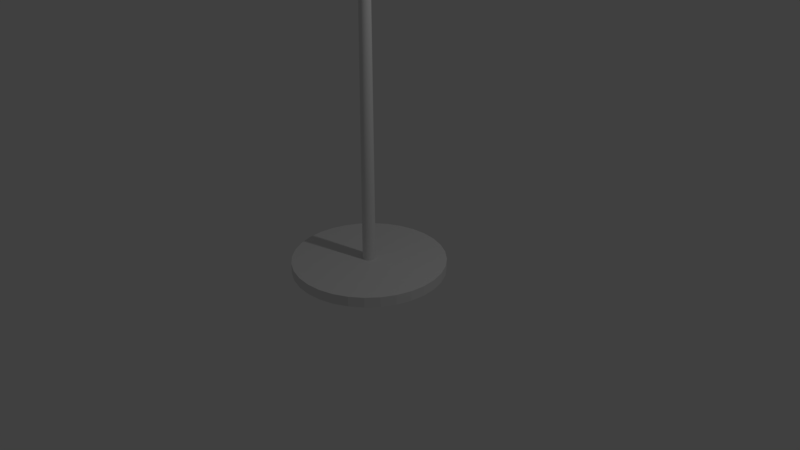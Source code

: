 # Source: Lamp.blend  (saved by Blender 2.78.0; exported with 4.5.12 LTS)
import bpy
from mathutils import Matrix  # noqa: F401  (used for matrix-valued properties, if any)

bpy.ops.wm.read_factory_settings(use_empty=True)
scene = bpy.context.scene
scene.name = 'Scene'

# ---- collections
col_collection_1 = bpy.data.collections.new('Collection 1'); scene.collection.children.link(col_collection_1)

# ---- world
world_world = bpy.data.worlds.new('World'); scene.world = world_world
world_world.color = (0.05088, 0.05088, 0.05088)
world_world.use_sun_shadow = False
world_world.sun_shadow_jitter_overblur = 0.0
world_world.cycles.sampling_method = 'MANUAL'

# ---- cameras
cam_camera = bpy.data.cameras.new('Camera')
cam_camera.clip_end = 100.0
cam_camera.lens = 35.0
cam_camera.sensor_width = 32.0
cam_camera.sensor_height = 18.0
cam_camera.ortho_scale = 7.314
cam_camera.dof.focus_distance = 0.0
cam_camera.dof.aperture_fstop = 128.0

# ---- lights
light_lamp = bpy.data.lights.new('Lamp', 'POINT')
light_lamp.transmission_factor = 0.0
light_lamp.cutoff_distance = 30.0
light_lamp.energy = 100.0
light_lamp.shadow_buffer_clip_start = 1.001
light_lamp.shadow_soft_size = 0.1
light_lamp.shadow_maximum_resolution = 0.006
light_lamp.use_absolute_resolution = True

# ---- meshes
me_cylinder = bpy.data.meshes.new('Cylinder')
me_cylinder.from_pydata([(0.0, 1.0, -1.0), (-3.496e-07, 0.08447, -0.8657), (0.1951, 0.9808, -1.0), (0.01648, 0.08285, -0.8657), (0.3827, 0.9239, -1.0), (0.03233, 0.07804, -0.8657), (0.5556, 0.8315, -1.0), (0.04693, 0.07024, -0.8657), (0.7071, 0.7071, -1.0), (0.05973, 0.05973, -0.8657), (0.8315, 0.5556, -1.0), (0.07024, 0.04693, -0.8657), (0.9239, 0.3827, -1.0), (0.07804, 0.03233, -0.8657), (0.9808, 0.1951, -1.0), (0.08285, 0.01648, -0.8657), (1.0, 7.55e-08, -1.0), (0.08447, -6.501e-08, -0.8657), (0.9808, -0.1951, -1.0), (0.08285, -0.01648, -0.8657), (0.9239, -0.3827, -1.0), (0.07804, -0.03233, -0.8657), (0.8315, -0.5556, -1.0), (0.07024, -0.04693, -0.8657), (0.7071, -0.7071, -1.0), (0.05973, -0.05973, -0.8657), (0.5556, -0.8315, -1.0), (0.04693, -0.07024, -0.8657), (0.3827, -0.9239, -1.0), (0.03233, -0.07804, -0.8657), (0.1951, -0.9808, -1.0), (0.01648, -0.08285, -0.8657), (-3.258e-07, -1.0, -1.0), (-4.482e-08, -0.08447, -0.8657), (-0.1951, -0.9808, -1.0), (-0.01648, -0.08285, -0.8657), (-0.3827, -0.9239, -1.0), (-0.03233, -0.07804, -0.8657), (-0.5556, -0.8315, -1.0), (-0.04693, -0.07024, -0.8657), (-0.7071, -0.7071, -1.0), (-0.05973, -0.05973, -0.8657), (-0.8315, -0.5556, -1.0), (-0.07024, -0.04693, -0.8657), (-0.9239, -0.3827, -1.0), (-0.07804, -0.03233, -0.8657), (-0.9808, -0.1951, -1.0), (-0.08285, -0.01648, -0.8657), (-1.0, 9.656e-07, -1.0), (-0.08447, 1.294e-07, -0.8657), (-0.9808, 0.1951, -1.0), (-0.08285, 0.01648, -0.8657), (-0.9239, 0.3827, -1.0), (-0.07804, 0.03233, -0.8657), (-0.8315, 0.5556, -1.0), (-0.07024, 0.04693, -0.8657), (-0.7071, 0.7071, -1.0), (-0.05973, 0.05973, -0.8657), (-0.5556, 0.8315, -1.0), (-0.04693, 0.07024, -0.8657), (-0.3827, 0.9239, -1.0), (-0.03233, 0.07804, -0.8657), (-0.1951, 0.9808, -1.0), (-0.01648, 0.08285, -0.8657), (0.1951, 0.9808, -0.8657), (0.0, 1.0, -0.8657), (0.3827, 0.9239, -0.8657), (0.5556, 0.8315, -0.8657), (0.7071, 0.7071, -0.8657), (0.8315, 0.5556, -0.8657), (0.9239, 0.3827, -0.8657), (0.9808, 0.1951, -0.8657), (1.0, 7.55e-08, -0.8657), (0.9808, -0.1951, -0.8657), (0.9239, -0.3827, -0.8657), (0.8315, -0.5556, -0.8657), (0.7071, -0.7071, -0.8657), (0.5556, -0.8315, -0.8657), (0.3827, -0.9239, -0.8657), (0.1951, -0.9808, -0.8657), (-3.258e-07, -1.0, -0.8657), (-0.1951, -0.9808, -0.8657), (-0.3827, -0.9239, -0.8657), (-0.5556, -0.8315, -0.8657), (-0.7071, -0.7071, -0.8657), (-0.8315, -0.5556, -0.8657), (-0.9239, -0.3827, -0.8657), (-0.9808, -0.1951, -0.8657), (-1.0, 9.656e-07, -0.8657), (-0.9808, 0.1951, -0.8657), (-0.9239, 0.3827, -0.8657), (-0.8315, 0.5556, -0.8657), (-0.7071, 0.7071, -0.8657), (-0.5556, 0.8315, -0.8657), (-0.3827, 0.9239, -0.8657), (-0.1951, 0.9808, -0.8657), (-4.451e-07, 0.004074, 4.417), (0.0007946, 0.003995, 4.417), (0.001559, 0.003763, 4.417), (0.002263, 0.003387, 4.417), (0.002881, 0.00288, 4.417), (0.003387, 0.002263, 4.417), (0.003763, 0.001559, 4.417), (0.003995, 0.0007948, 4.417), (0.004073, -1.578e-07, 4.417), (0.003995, -0.0007948, 4.417), (0.003763, -0.001559, 4.417), (0.003387, -0.002263, 4.417), (0.00288, -0.002881, 4.417), (0.002263, -0.003387, 4.417), (0.001559, -0.003763, 4.417), (0.0007948, -0.003995, 4.417), (1.53e-07, -0.004073, 4.417), (-0.0007945, -0.003995, 4.417), (-0.001559, -0.003763, 4.417), (-0.002264, -0.003387, 4.417), (-0.00288, -0.00288, 4.417), (-0.003387, -0.002264, 4.417), (-0.003763, -0.001559, 4.417), (-0.003995, -0.0007945, 4.417), (-0.004073, -1.967e-07, 4.417), (-0.003995, 0.0007948, 4.417), (-0.003763, 0.001559, 4.417), (-0.003387, 0.002263, 4.417), (-0.002881, 0.00288, 4.417), (-0.002263, 0.003387, 4.417), (-0.001559, 0.003763, 4.417), (-0.000794, 0.003995, 4.417), (-0.01648, 0.08285, -0.8657), (-0.03233, 0.07804, -0.8657), (-0.04693, 0.07024, -0.8657), (-0.05973, 0.05973, -0.8657), (-0.07024, 0.04693, -0.8657), (-0.07804, 0.03233, -0.8657), (-0.08285, 0.01648, -0.8657), (-0.08447, 1.294e-07, -0.8657), (-0.08285, -0.01648, -0.8657), (-0.07804, -0.03233, -0.8657), (-0.07024, -0.04693, -0.8657), (-0.05973, -0.05973, -0.8657), (-0.04693, -0.07024, -0.8657), (-0.03233, -0.07804, -0.8657), (-0.01648, -0.08285, -0.8657), (-4.482e-08, -0.08447, -0.8657), (0.01648, -0.08285, -0.8657), (0.03233, -0.07804, -0.8657), (0.04693, -0.07024, -0.8657), (0.05973, -0.05973, -0.8657), (0.07024, -0.04693, -0.8657), (0.07804, -0.03233, -0.8657), (0.08285, -0.01648, -0.8657), (0.08447, -6.501e-08, -0.8657), (0.08285, 0.01648, -0.8657), (0.07804, 0.03233, -0.8657), (0.07024, 0.04693, -0.8657), (0.05973, 0.05973, -0.8657), (0.04693, 0.07024, -0.8657), (0.03233, 0.07804, -0.8657), (0.01648, 0.08285, -0.8657), (-3.496e-07, 0.08447, -0.8657), (-0.1951, 0.9808, -1.0), (-0.3827, 0.9239, -1.0), (-0.5556, 0.8315, -1.0), (-0.7071, 0.7071, -1.0), (-0.8315, 0.5556, -1.0), (-0.9239, 0.3827, -1.0), (-0.9808, 0.1951, -1.0), (-1.0, 9.656e-07, -1.0), (-0.9808, -0.1951, -1.0), (-0.9239, -0.3827, -1.0), (-0.8315, -0.5556, -1.0), (-0.7071, -0.7071, -1.0), (-0.5556, -0.8315, -1.0), (-0.3827, -0.9239, -1.0), (-0.1951, -0.9808, -1.0), (-3.258e-07, -1.0, -1.0), (0.1951, -0.9808, -1.0), (0.3827, -0.9239, -1.0), (0.5556, -0.8315, -1.0), (0.7071, -0.7071, -1.0), (0.8315, -0.5556, -1.0), (0.9239, -0.3827, -1.0), (0.9808, -0.1951, -1.0), (1.0, 7.55e-08, -1.0), (0.9808, 0.1951, -1.0), (0.9239, 0.3827, -1.0), (0.8315, 0.5556, -1.0), (0.7071, 0.7071, -1.0), (0.5556, 0.8315, -1.0), (0.3827, 0.9239, -1.0), (0.1951, 0.9808, -1.0), (0.0, 1.0, -1.0), (0.06186, -0.02562, 4.417), (0.06567, -0.01306, 4.417), (0.05567, -0.0372, 4.417), (-0.06696, 1.089e-07, 4.417), (-0.06567, -0.01306, 4.417), (-0.06567, 0.01306, 4.417), (0.04735, -0.04735, 4.417), (-0.06186, 0.02562, 4.417), (0.0372, -0.05567, 4.417), (-0.05567, 0.0372, 4.417), (0.02562, -0.06186, 4.417), (-0.04735, 0.04735, 4.417), (0.01306, -0.06567, 4.417), (0.02562, 0.06186, 4.417), (0.01306, 0.06567, 4.417), (-2.77e-07, 0.06696, 4.417), (-0.0372, 0.05567, 4.417), (-3.543e-08, -0.06696, 4.417), (0.0372, 0.05567, 4.417), (-0.02562, 0.06186, 4.417), (-0.01306, -0.06567, 4.417), (0.04735, 0.04735, 4.417), (-0.01306, 0.06567, 4.417), (-0.02562, -0.06186, 4.417), (0.05567, 0.0372, 4.417), (-0.0372, -0.05567, 4.417), (0.06186, 0.02562, 4.417), (-0.04735, -0.04735, 4.417), (0.06567, 0.01306, 4.417), (-0.05567, -0.0372, 4.417), (0.06696, -4.516e-08, 4.417), (-0.06186, -0.02562, 4.417), (0.0165, -0.006835, 4.417), (0.01752, -0.003484, 4.417), (0.01485, -0.009923, 4.417), (-0.01786, -1.43e-07, 4.417), (-0.01752, -0.003484, 4.417), (-0.01752, 0.003484, 4.417), (0.01263, -0.01263, 4.417), (-0.0165, 0.006835, 4.417), (0.009923, -0.01485, 4.417), (-0.01485, 0.009923, 4.417), (0.006835, -0.0165, 4.417), (-0.01263, 0.01263, 4.417), (0.003484, -0.01752, 4.417), (0.006835, 0.0165, 4.417), (0.003484, 0.01752, 4.417), (-4.231e-07, 0.01786, 4.417), (-0.009923, 0.01485, 4.417), (9.763e-08, -0.01786, 4.417), (0.009922, 0.01485, 4.417), (-0.006835, 0.0165, 4.417), (-0.003484, -0.01752, 4.417), (0.01263, 0.01263, 4.417), (-0.003484, 0.01752, 4.417), (-0.006835, -0.0165, 4.417), (0.01485, 0.009922, 4.417), (-0.009923, -0.01485, 4.417), (0.0165, 0.006835, 4.417), (-0.01263, -0.01263, 4.417), (0.01752, 0.003484, 4.417), (-0.01485, -0.009923, 4.417), (0.01786, -1.356e-07, 4.417), (-0.0165, -0.006835, 4.417), (-4.451e-07, 0.004074, 4.417), (0.0007946, 0.003995, 4.417), (0.001559, 0.003763, 4.417), (0.002263, 0.003387, 4.417), (0.002881, 0.00288, 4.417), (0.003387, 0.002263, 4.417), (0.003763, 0.001559, 4.417), (0.003995, 0.0007948, 4.417), (0.004073, -1.578e-07, 4.417), (0.003995, -0.0007948, 4.417), (0.003763, -0.001559, 4.417), (0.003387, -0.002263, 4.417), (0.00288, -0.002881, 4.417), (0.002263, -0.003387, 4.417), (0.001559, -0.003763, 4.417), (0.0007948, -0.003995, 4.417), (1.53e-07, -0.004073, 4.417), (-0.0007945, -0.003995, 4.417), (-0.001559, -0.003763, 4.417), (-0.002264, -0.003387, 4.417), (-0.00288, -0.00288, 4.417), (-0.003387, -0.002264, 4.417), (-0.003763, -0.001559, 4.417), (-0.003995, -0.0007945, 4.417), (-0.004073, -1.967e-07, 4.417), (-0.003995, 0.0007948, 4.417), (-0.003763, 0.001559, 4.417), (-0.003387, 0.002263, 4.417), (-0.002881, 0.00288, 4.417), (-0.002263, 0.003387, 4.417), (-0.001559, 0.003763, 4.417), (-0.000794, 0.003995, 4.417), (4.323e-06, 0.004074, 4.682), (0.0007994, 0.003995, 4.682), (0.00343, 0.00894, 5.052), (0.002268, 0.003387, 4.682), (0.002885, 0.00288, 4.682), (0.007659, 0.005469, 5.052), (0.003768, 0.001559, 4.682), (0.009065, 0.002073, 5.052), (0.004078, -1.578e-07, 4.682), (0.009066, -0.001604, 5.052), (0.003768, -0.001559, 4.682), (0.007659, -0.005, 5.052), (0.002885, -0.002881, 4.682), (0.005059, -0.0076, 5.052), (0.00343, -0.008471, 5.052), (0.0007996, -0.003995, 4.682), (4.921e-06, -0.004073, 4.682), (-0.002014, -0.009007, 5.052), (-0.003783, -0.00847, 5.052), (-0.002259, -0.003387, 4.682), (-0.002876, -0.00288, 4.682), (-0.00801, -0.005001, 5.052), (-0.003759, -0.001559, 4.682), (-0.00399, -0.0007945, 4.682), (-0.009599, 0.0002343, 5.052), (-0.00399, 0.0007948, 4.682), (-0.003759, 0.001559, 4.682), (-0.003382, 0.002263, 4.682), (-0.002876, 0.00288, 4.682), (-0.002258, 0.003387, 4.682), (-0.001554, 0.003763, 4.682), (-0.0007893, 0.003995, 4.682), (-0.0001989, 0.2195, 5.066), (0.0426, 0.2153, 5.066), (0.08374, 0.2028, 5.066), (0.1216, 0.1826, 5.066), (0.1549, 0.1553, 5.066), (0.1822, 0.1221, 5.066), (0.2024, 0.08418, 5.066), (0.2149, 0.04302, 5.066), (0.2191, 0.0002261, 5.066), (0.2149, -0.04256, 5.066), (0.2024, -0.08369, 5.066), (0.1822, -0.1216, 5.066), (0.1549, -0.1548, 5.066), (0.1217, -0.1821, 5.066), (0.08376, -0.2024, 5.066), (0.04261, -0.2149, 5.066), (-0.0001667, -0.2191, 5.066), (-0.04295, -0.2149, 5.066), (-0.08411, -0.2024, 5.066), (-0.122, -0.1821, 5.066), (-0.1553, -0.1548, 5.066), (-0.1825, -0.1216, 5.066), (-0.2028, -0.08369, 5.066), (-0.2153, -0.04254, 5.066), (-0.2195, 0.0002241, 5.066), (-0.2153, 0.04303, 5.066), (-0.2028, 0.08417, 5.066), (-0.1825, 0.1221, 5.066), (-0.1553, 0.1553, 5.066), (-0.122, 0.1826, 5.066), (-0.08409, 0.2028, 5.066), (-0.04292, 0.2153, 5.066), (-0.0003069, 1.198, 3.513), (0.2336, 1.175, 3.513), (0.4583, 1.107, 3.513), (0.6654, 0.9965, 3.513), (0.8471, 0.8474, 3.513), (0.9961, 0.6658, 3.513), (1.107, 0.4589, 3.513), (1.175, 0.234, 3.513), (1.198, 0.0001876, 3.513), (1.175, -0.2336, 3.513), (1.107, -0.4583, 3.513), (0.9961, -0.6655, 3.513), (0.8471, -0.8471, 3.513), (0.6655, -0.996, 3.513), (0.4584, -1.107, 3.513), (0.2336, -1.175, 3.513), (-0.000131, -1.198, 3.513), (-0.2339, -1.175, 3.513), (-0.4588, -1.107, 3.513), (-0.666, -0.9959, 3.513), (-0.8474, -0.847, 3.513), (-0.9964, -0.6656, 3.513), (-1.107, -0.4583, 3.513), (-1.175, -0.2335, 3.513), (-1.198, 0.0001762, 3.513), (-1.175, 0.234, 3.513), (-1.107, 0.4589, 3.513), (-0.9965, 0.6659, 3.513), (-0.8475, 0.8475, 3.513), (-0.6659, 0.9965, 3.513), (-0.4587, 1.107, 3.513), (-0.2337, 1.175, 3.513)], [], [(0, 65, 64, 2), (2, 64, 66, 4), (4, 66, 67, 6), (6, 67, 68, 8), (8, 68, 69, 10), (10, 69, 70, 12), (12, 70, 71, 14), (14, 71, 72, 16), (16, 72, 73, 18), (18, 73, 74, 20), (20, 74, 75, 22), (22, 75, 76, 24), (24, 76, 77, 26), (26, 77, 78, 28), (28, 78, 79, 30), (30, 79, 80, 32), (32, 80, 81, 34), (34, 81, 82, 36), (36, 82, 83, 38), (38, 83, 84, 40), (40, 84, 85, 42), (42, 85, 86, 44), (44, 86, 87, 46), (46, 87, 88, 48), (48, 88, 89, 50), (50, 89, 90, 52), (52, 90, 91, 54), (54, 91, 92, 56), (56, 92, 93, 58), (58, 93, 94, 60), (60, 94, 95, 62), (62, 95, 65, 0), (60, 161, 160, 62), (1, 3, 64, 65), (3, 5, 66, 64), (5, 7, 67, 66), (7, 9, 68, 67), (9, 11, 69, 68), (11, 13, 70, 69), (13, 15, 71, 70), (15, 17, 72, 71), (17, 19, 73, 72), (19, 21, 74, 73), (21, 23, 75, 74), (23, 25, 76, 75), (25, 27, 77, 76), (27, 29, 78, 77), (29, 31, 79, 78), (31, 33, 80, 79), (33, 35, 81, 80), (35, 37, 82, 81), (37, 39, 83, 82), (39, 41, 84, 83), (41, 43, 85, 84), (43, 45, 86, 85), (45, 47, 87, 86), (47, 49, 88, 87), (49, 51, 89, 88), (51, 53, 90, 89), (53, 55, 91, 90), (55, 57, 92, 91), (57, 59, 93, 92), (59, 61, 94, 93), (61, 63, 95, 94), (63, 1, 65, 95), (21, 149, 150, 19), (133, 199, 197, 134), (146, 200, 198, 147), (132, 201, 199, 133), (145, 202, 200, 146), (158, 206, 207, 159), (131, 203, 201, 132), (144, 204, 202, 145), (157, 205, 206, 158), (130, 208, 203, 131), (143, 209, 204, 144), (156, 210, 205, 157), (129, 211, 208, 130), (142, 212, 209, 143), (155, 213, 210, 156), (159, 207, 214, 128), (141, 215, 212, 142), (154, 216, 213, 155), (128, 214, 211, 129), (140, 217, 215, 141), (153, 218, 216, 154), (139, 219, 217, 140), (152, 220, 218, 153), (138, 221, 219, 139), (151, 222, 220, 152), (137, 223, 221, 138), (150, 193, 222, 151), (136, 196, 223, 137), (149, 192, 193, 150), (135, 195, 196, 136), (148, 194, 192, 149), (134, 197, 195, 135), (147, 198, 194, 148), (59, 130, 131, 57), (15, 152, 153, 13), (47, 136, 137, 45), (5, 157, 158, 3), (41, 139, 140, 39), (31, 144, 145, 29), (13, 153, 154, 11), (57, 131, 132, 55), (39, 140, 141, 37), (3, 158, 159, 1), (1, 159, 128, 63), (29, 145, 146, 27), (11, 154, 155, 9), (55, 132, 133, 53), (37, 141, 142, 35), (27, 146, 147, 25), (63, 128, 129, 61), (53, 133, 134, 51), (9, 155, 156, 7), (25, 147, 148, 23), (35, 142, 143, 33), (19, 150, 151, 17), (51, 134, 135, 49), (61, 129, 130, 59), (45, 137, 138, 43), (23, 148, 149, 21), (7, 156, 157, 5), (17, 151, 152, 15), (49, 135, 136, 47), (33, 143, 144, 31), (43, 138, 139, 41), (62, 160, 191, 0), (48, 167, 166, 50), (0, 191, 190, 2), (30, 176, 175, 32), (44, 169, 168, 46), (12, 185, 184, 14), (26, 178, 177, 28), (56, 163, 162, 58), (42, 170, 169, 44), (8, 187, 186, 10), (38, 172, 171, 40), (24, 179, 178, 26), (52, 165, 164, 54), (20, 181, 180, 22), (6, 188, 187, 8), (34, 174, 173, 36), (2, 190, 189, 4), (50, 166, 165, 52), (16, 183, 182, 18), (46, 168, 167, 48), (32, 175, 174, 34), (191, 160, 161, 162, 163, 164, 165, 166, 167, 168, 169, 170, 171, 172, 173, 174, 175, 176, 177, 178, 179, 180, 181, 182, 183, 184, 185, 186, 187, 188, 189, 190), (28, 177, 176, 30), (14, 184, 183, 16), (10, 186, 185, 12), (58, 162, 161, 60), (54, 164, 163, 56), (40, 171, 170, 42), (36, 173, 172, 38), (22, 180, 179, 24), (18, 182, 181, 20), (4, 189, 188, 6), (107, 267, 266, 106), (225, 193, 192, 224), (224, 192, 194, 226), (228, 196, 195, 227), (227, 195, 197, 229), (226, 194, 198, 230), (229, 197, 199, 231), (230, 198, 200, 232), (231, 199, 201, 233), (232, 200, 202, 234), (233, 201, 203, 235), (234, 202, 204, 236), (238, 206, 205, 237), (239, 207, 206, 238), (235, 203, 208, 240), (236, 204, 209, 241), (237, 205, 210, 242), (240, 208, 211, 243), (241, 209, 212, 244), (242, 210, 213, 245), (246, 214, 207, 239), (244, 212, 215, 247), (245, 213, 216, 248), (243, 211, 214, 246), (247, 215, 217, 249), (248, 216, 218, 250), (249, 217, 219, 251), (250, 218, 220, 252), (251, 219, 221, 253), (252, 220, 222, 254), (253, 221, 223, 255), (254, 222, 193, 225), (255, 223, 196, 228), (105, 225, 224, 106), (106, 224, 226, 107), (119, 228, 227, 120), (120, 227, 229, 121), (107, 226, 230, 108), (121, 229, 231, 122), (108, 230, 232, 109), (122, 231, 233, 123), (109, 232, 234, 110), (123, 233, 235, 124), (110, 234, 236, 111), (97, 238, 237, 98), (96, 239, 238, 97), (124, 235, 240, 125), (111, 236, 241, 112), (98, 237, 242, 99), (125, 240, 243, 126), (112, 241, 244, 113), (99, 242, 245, 100), (127, 246, 239, 96), (113, 244, 247, 114), (100, 245, 248, 101), (126, 243, 246, 127), (114, 247, 249, 115), (101, 248, 250, 102), (115, 249, 251, 116), (102, 250, 252, 103), (116, 251, 253, 117), (103, 252, 254, 104), (117, 253, 255, 118), (104, 254, 225, 105), (118, 255, 228, 119), (268, 300, 299, 267), (104, 264, 263, 103), (99, 259, 258, 98), (120, 280, 279, 119), (118, 278, 277, 117), (126, 286, 285, 125), (121, 281, 280, 120), (105, 265, 264, 104), (113, 273, 272, 112), (108, 268, 267, 107), (119, 279, 278, 118), (100, 260, 259, 99), (122, 282, 281, 121), (96, 256, 287, 127), (109, 269, 268, 108), (114, 274, 273, 113), (123, 283, 282, 122), (101, 261, 260, 100), (110, 270, 269, 109), (127, 287, 286, 126), (124, 284, 283, 123), (115, 275, 274, 114), (111, 271, 270, 110), (102, 262, 261, 101), (98, 258, 257, 97), (116, 276, 275, 115), (97, 257, 256, 96), (103, 263, 262, 102), (125, 285, 284, 124), (106, 266, 265, 105), (117, 277, 276, 116), (112, 272, 271, 111), (315, 347, 346, 314), (279, 311, 310, 278), (260, 292, 291, 259), (282, 314, 313, 281), (256, 288, 319, 287), (269, 301, 300, 268), (274, 306, 305, 273), (283, 315, 314, 282), (261, 293, 292, 260), (270, 302, 301, 269), (287, 319, 318, 286), (284, 316, 315, 283), (275, 307, 306, 274), (271, 303, 302, 270), (262, 294, 293, 261), (258, 290, 289, 257), (276, 308, 307, 275), (257, 289, 288, 256), (263, 295, 294, 262), (285, 317, 316, 284), (266, 298, 297, 265), (277, 309, 308, 276), (272, 304, 303, 271), (267, 299, 298, 266), (264, 296, 295, 263), (259, 291, 290, 258), (280, 312, 311, 279), (278, 310, 309, 277), (286, 318, 317, 285), (281, 313, 312, 280), (265, 297, 296, 264), (273, 305, 304, 272), (335, 367, 366, 334), (293, 325, 324, 292), (302, 334, 333, 301), (319, 351, 350, 318), (316, 348, 347, 315), (307, 339, 338, 306), (303, 335, 334, 302), (294, 326, 325, 293), (290, 322, 321, 289), (308, 340, 339, 307), (289, 321, 320, 288), (295, 327, 326, 294), (317, 349, 348, 316), (298, 330, 329, 297), (309, 341, 340, 308), (304, 336, 335, 303), (299, 331, 330, 298), (296, 328, 327, 295), (291, 323, 322, 290), (312, 344, 343, 311), (310, 342, 341, 309), (318, 350, 349, 317), (313, 345, 344, 312), (297, 329, 328, 296), (305, 337, 336, 304), (300, 332, 331, 299), (311, 343, 342, 310), (292, 324, 323, 291), (314, 346, 345, 313), (288, 320, 351, 319), (301, 333, 332, 300), (306, 338, 337, 305), (362, 363, 364, 365, 366, 367, 368, 369, 370, 371, 372, 373, 374, 375, 376, 377, 378, 379, 380, 381, 382, 383, 352, 353, 354, 355, 356, 357, 358, 359, 360, 361), (326, 358, 357, 325), (322, 354, 353, 321), (340, 372, 371, 339), (321, 353, 352, 320), (327, 359, 358, 326), (349, 381, 380, 348), (330, 362, 361, 329), (341, 373, 372, 340), (336, 368, 367, 335), (331, 363, 362, 330), (328, 360, 359, 327), (323, 355, 354, 322), (344, 376, 375, 343), (342, 374, 373, 341), (350, 382, 381, 349), (345, 377, 376, 344), (329, 361, 360, 328), (337, 369, 368, 336), (332, 364, 363, 331), (343, 375, 374, 342), (324, 356, 355, 323), (346, 378, 377, 345), (320, 352, 383, 351), (333, 365, 364, 332), (338, 370, 369, 337), (347, 379, 378, 346), (325, 357, 356, 324), (334, 366, 365, 333), (351, 383, 382, 350), (348, 380, 379, 347), (339, 371, 370, 338)])
_uv = me_cylinder.uv_layers.new(name='UVMap')
_uv.uv.foreach_set('vector', [0.3059, 0.6511, 0.3233, 0.6511, 0.324, 0.6686, 0.3066, 0.6686, 0.3066, 0.6686, 0.324, 0.6686, 0.3251, 0.6844, 0.3077, 0.6844, 0.2087, 0.3374, 0.2265, 0.3374, 0.2251, 0.3514, 0.2072, 0.3514, 0.2072, 0.3514, 0.2251, 0.3514, 0.224, 0.3678, 0.2061, 0.3677, 0.2061, 0.3677, 0.224, 0.3678, 0.2232, 0.3858, 0.2053, 0.3857, 0.2053, 0.3857, 0.2232, 0.3858, 0.2228, 0.4048, 0.2049, 0.4047, 0.2049, 0.4047, 0.2228, 0.4048, 0.2228, 0.424, 0.2049, 0.424, 0.2049, 0.424, 0.2228, 0.424, 0.2232, 0.4428, 0.2053, 0.4428, 0.2053, 0.4428, 0.2232, 0.4428, 0.224, 0.4604, 0.2061, 0.4603, 0.2061, 0.4603, 0.224, 0.4604, 0.2251, 0.4761, 0.2072, 0.476, 0.2072, 0.476, 0.2251, 0.4761, 0.2265, 0.4893, 0.2087, 0.4893, 0.2091, 0.5161, 0.2267, 0.5161, 0.2249, 0.5308, 0.2074, 0.5308, 0.2074, 0.5308, 0.2249, 0.5308, 0.2236, 0.5475, 0.206, 0.5475, 0.206, 0.5475, 0.2236, 0.5475, 0.2228, 0.5657, 0.2052, 0.5657, 0.2052, 0.5657, 0.2228, 0.5657, 0.2225, 0.5846, 0.2049, 0.5846, 0.2049, 0.5846, 0.2225, 0.5846, 0.2228, 0.6036, 0.2052, 0.6036, 0.2052, 0.6036, 0.2228, 0.6036, 0.2236, 0.6218, 0.206, 0.6218, 0.206, 0.6218, 0.2236, 0.6218, 0.2249, 0.6385, 0.2074, 0.6385, 0.2074, 0.6385, 0.2249, 0.6385, 0.2267, 0.6533, 0.2091, 0.6533, 0.2611, 0.5631, 0.2788, 0.563, 0.2779, 0.5767, 0.2603, 0.5767, 0.2603, 0.5767, 0.2779, 0.5767, 0.2773, 0.5926, 0.2597, 0.5927, 0.2597, 0.5927, 0.2773, 0.5926, 0.277, 0.6103, 0.2593, 0.6104, 0.2593, 0.6104, 0.277, 0.6103, 0.2768, 0.629, 0.2592, 0.629, 0.2592, 0.629, 0.2768, 0.629, 0.277, 0.648, 0.2593, 0.6481, 0.2593, 0.6481, 0.277, 0.648, 0.2773, 0.6666, 0.2597, 0.6666, 0.2597, 0.6666, 0.2773, 0.6666, 0.2779, 0.684, 0.2603, 0.6841, 0.2603, 0.6841, 0.2779, 0.684, 0.2788, 0.6997, 0.2611, 0.6997, 0.3077, 0.5631, 0.3251, 0.563, 0.324, 0.5784, 0.3066, 0.5784, 0.3066, 0.5784, 0.324, 0.5784, 0.3233, 0.5956, 0.3059, 0.5956, 0.3059, 0.5956, 0.3233, 0.5956, 0.3229, 0.6139, 0.3055, 0.6139, 0.3055, 0.6139, 0.3229, 0.6139, 0.3229, 0.6327, 0.3055, 0.6327, 0.3055, 0.6327, 0.3229, 0.6327, 0.3233, 0.6511, 0.3059, 0.6511, 0.7679, 0.4788, 0.7679, 0.4788, 0.7679, 0.4788, 0.7679, 0.4788, 0.3498, 0.1269, 0.3483, 0.1273, 0.3239, 0.01815, 0.3416, 0.01339, 0.3483, 0.1273, 0.3469, 0.1281, 0.3073, 0.0275, 0.3239, 0.01815, 0.3469, 0.1281, 0.3457, 0.1293, 0.2923, 0.04107, 0.3073, 0.0275, 0.3457, 0.1293, 0.3446, 0.1307, 0.2796, 0.05835, 0.2923, 0.04107, 0.3446, 0.1307, 0.3438, 0.1325, 0.2696, 0.07866, 0.2796, 0.05835, 0.3438, 0.1325, 0.3432, 0.1344, 0.2627, 0.1012, 0.2696, 0.07866, 0.3432, 0.1344, 0.3429, 0.1364, 0.2592, 0.1252, 0.2627, 0.1012, 0.3429, 0.1364, 0.3429, 0.1384, 0.2592, 0.1496, 0.2592, 0.1252, 0.3429, 0.1384, 0.3432, 0.1405, 0.2627, 0.1736, 0.2592, 0.1496, 0.3432, 0.1405, 0.3438, 0.1424, 0.2696, 0.1962, 0.2627, 0.1736, 0.3438, 0.1424, 0.3446, 0.1441, 0.2796, 0.2165, 0.2696, 0.1962, 0.3446, 0.1441, 0.3457, 0.1456, 0.2923, 0.2338, 0.2796, 0.2165, 0.3457, 0.1456, 0.3469, 0.1467, 0.3073, 0.2473, 0.2923, 0.2338, 0.3469, 0.1467, 0.3483, 0.1475, 0.3239, 0.2567, 0.3073, 0.2473, 0.3483, 0.1475, 0.3498, 0.1479, 0.3416, 0.2614, 0.3239, 0.2567, 0.3498, 0.1479, 0.3514, 0.1479, 0.3596, 0.2614, 0.3416, 0.2614, 0.3514, 0.1479, 0.3528, 0.1475, 0.3773, 0.2567, 0.3596, 0.2614, 0.3528, 0.1475, 0.3543, 0.1467, 0.3939, 0.2473, 0.3773, 0.2567, 0.3543, 0.1467, 0.3555, 0.1456, 0.4089, 0.2338, 0.3939, 0.2473, 0.3555, 0.1456, 0.3566, 0.1441, 0.4216, 0.2165, 0.4089, 0.2338, 0.3566, 0.1441, 0.3574, 0.1424, 0.4316, 0.1962, 0.4216, 0.2165, 0.3574, 0.1424, 0.358, 0.1405, 0.4385, 0.1736, 0.4316, 0.1962, 0.358, 0.1405, 0.3583, 0.1384, 0.442, 0.1496, 0.4385, 0.1736, 0.3583, 0.1384, 0.3583, 0.1364, 0.442, 0.1252, 0.442, 0.1496, 0.3583, 0.1364, 0.358, 0.1344, 0.4385, 0.1012, 0.442, 0.1252, 0.358, 0.1344, 0.3574, 0.1325, 0.4316, 0.07866, 0.4385, 0.1012, 0.3574, 0.1325, 0.3566, 0.1307, 0.4216, 0.05835, 0.4316, 0.07866, 0.3566, 0.1307, 0.3555, 0.1293, 0.4089, 0.04107, 0.4216, 0.05835, 0.3555, 0.1293, 0.3543, 0.1281, 0.3939, 0.0275, 0.4089, 0.04107, 0.3543, 0.1281, 0.3528, 0.1273, 0.3773, 0.01815, 0.3939, 0.0275, 0.3528, 0.1273, 0.3514, 0.1269, 0.3596, 0.01339, 0.3773, 0.01815, 0.3514, 0.1269, 0.3498, 0.1269, 0.3416, 0.01339, 0.3596, 0.01339, 0.0938, 0.6424, 0.0938, 0.6424, 0.0938, 0.6424, 0.0938, 0.6424, 0.4689, 0.6346, 0.9865, 0.6378, 0.9866, 0.6392, 0.4689, 0.6364, 0.9727, 0.7235, 0.4688, 0.7253, 0.4688, 0.7237, 0.9728, 0.7216, 0.4688, 0.6331, 0.9864, 0.6366, 0.9865, 0.6378, 0.4689, 0.6346, 0.9727, 0.7256, 0.4688, 0.7269, 0.4688, 0.7253, 0.9727, 0.7235, 0.9782, 0.6894, 0.4688, 0.6886, 0.4688, 0.6869, 0.9781, 0.6873, 0.9783, 0.679, 0.4689, 0.6803, 0.469, 0.679, 0.9784, 0.6773, 0.9727, 0.7278, 0.4688, 0.7286, 0.4688, 0.7269, 0.9727, 0.7256, 0.9783, 0.6913, 0.4689, 0.6901, 0.4688, 0.6886, 0.9782, 0.6894, 0.9782, 0.6809, 0.4688, 0.6818, 0.4689, 0.6803, 0.9783, 0.679, 0.9727, 0.7299, 0.4688, 0.7303, 0.4688, 0.7286, 0.9727, 0.7278, 0.9784, 0.693, 0.469, 0.6914, 0.4689, 0.6901, 0.9783, 0.6913, 0.9781, 0.683, 0.4688, 0.6835, 0.4688, 0.6818, 0.9782, 0.6809, 0.9728, 0.7319, 0.4688, 0.7319, 0.4688, 0.7303, 0.9727, 0.7299, 0.7271, 0.01344, 0.73, 0.525, 0.7287, 0.5249, 0.7255, 0.01339, 0.9781, 0.6873, 0.4688, 0.6869, 0.4688, 0.6852, 0.9781, 0.6852, 0.9728, 0.7337, 0.4689, 0.7333, 0.4688, 0.7319, 0.9728, 0.7319, 0.7289, 0.01348, 0.7314, 0.525, 0.73, 0.525, 0.7271, 0.01344, 0.9781, 0.6852, 0.4688, 0.6852, 0.4688, 0.6835, 0.9781, 0.683, 0.4689, 0.6489, 0.9865, 0.6491, 0.9864, 0.6504, 0.4688, 0.6505, 0.7309, 0.01351, 0.733, 0.525, 0.7314, 0.525, 0.7289, 0.01348, 0.4689, 0.647, 0.9866, 0.6476, 0.9865, 0.6491, 0.4689, 0.6489, 0.7331, 0.01352, 0.7347, 0.525, 0.733, 0.525, 0.7309, 0.01351, 0.469, 0.645, 0.9866, 0.646, 0.9866, 0.6476, 0.4689, 0.647, 0.7352, 0.01351, 0.7365, 0.525, 0.7347, 0.525, 0.7331, 0.01352, 0.469, 0.6428, 0.9866, 0.6443, 0.9866, 0.646, 0.469, 0.645, 0.7374, 0.01349, 0.7382, 0.525, 0.7365, 0.525, 0.7352, 0.01351, 0.469, 0.6406, 0.9866, 0.6425, 0.9866, 0.6443, 0.469, 0.6428, 0.7394, 0.01346, 0.7397, 0.525, 0.7382, 0.525, 0.7374, 0.01349, 0.469, 0.6384, 0.9866, 0.6408, 0.9866, 0.6425, 0.469, 0.6406, 0.7412, 0.01341, 0.7412, 0.5249, 0.7397, 0.525, 0.7394, 0.01346, 0.4689, 0.6364, 0.9866, 0.6392, 0.9866, 0.6408, 0.469, 0.6384, 0.9728, 0.7216, 0.4688, 0.7237, 0.4689, 0.7223, 0.9728, 0.7198, 0.0938, 0.6424, 0.0938, 0.6424, 0.0938, 0.6424, 0.0938, 0.6424, 0.0938, 0.6424, 0.0938, 0.6424, 0.0938, 0.6424, 0.0938, 0.6424, 0.0938, 0.6424, 0.0938, 0.6424, 0.0938, 0.6424, 0.0938, 0.6424, 0.0938, 0.6424, 0.0938, 0.6424, 0.0938, 0.6424, 0.0938, 0.6424, 0.0938, 0.6424, 0.0938, 0.6424, 0.0938, 0.6424, 0.0938, 0.6424, 0.0938, 0.6424, 0.0938, 0.6424, 0.0938, 0.6424, 0.0938, 0.6424, 0.0938, 0.6424, 0.0938, 0.6424, 0.0938, 0.6424, 0.0938, 0.6424, 0.0938, 0.6424, 0.0938, 0.6424, 0.0938, 0.6424, 0.0938, 0.6424, 0.0938, 0.6424, 0.0938, 0.6424, 0.0938, 0.6424, 0.0938, 0.6424, 0.0938, 0.6424, 0.0938, 0.6424, 0.0938, 0.6424, 0.0938, 0.6424, 0.0938, 0.6424, 0.0938, 0.6424, 0.0938, 0.6424, 0.0938, 0.6424, 0.0938, 0.6424, 0.0938, 0.6424, 0.0938, 0.6424, 0.0938, 0.6424, 0.0938, 0.6424, 0.0938, 0.6424, 0.0938, 0.6424, 0.0938, 0.6424, 0.0938, 0.6424, 0.0938, 0.6424, 0.0938, 0.6424, 0.0938, 0.6424, 0.0938, 0.6424, 0.0938, 0.6424, 0.0938, 0.6424, 0.0938, 0.6424, 0.0938, 0.6424, 0.0938, 0.6424, 0.0938, 0.6424, 0.0938, 0.6424, 0.0938, 0.6424, 0.0938, 0.6424, 0.0938, 0.6424, 0.0938, 0.6424, 0.0938, 0.6424, 0.0938, 0.6424, 0.0938, 0.6424, 0.0938, 0.6424, 0.0938, 0.6424, 0.0938, 0.6424, 0.0938, 0.6424, 0.0938, 0.6424, 0.0938, 0.6424, 0.0938, 0.6424, 0.0938, 0.6424, 0.0938, 0.6424, 0.0938, 0.6424, 0.0938, 0.6424, 0.0938, 0.6424, 0.0938, 0.6424, 0.0938, 0.6424, 0.0938, 0.6424, 0.0938, 0.6424, 0.0938, 0.6424, 0.0938, 0.6424, 0.0938, 0.6424, 0.0938, 0.6424, 0.0938, 0.6424, 0.0938, 0.6424, 0.0938, 0.6424, 0.0938, 0.6424, 0.0938, 0.6424, 0.0938, 0.6424, 0.0938, 0.6424, 0.0938, 0.6424, 0.0938, 0.6424, 0.0938, 0.6424, 0.0938, 0.6424, 0.0938, 0.6424, 0.0938, 0.6424, 0.0938, 0.6424, 0.0938, 0.6424, 0.0938, 0.6424, 0.0938, 0.6424, 0.0938, 0.6424, 0.0938, 0.6424, 0.0938, 0.6424, 0.0938, 0.6424, 0.0938, 0.6424, 0.0938, 0.6424, 0.0938, 0.6424, 0.0938, 0.6424, 0.0938, 0.6424, 0.0938, 0.6424, 0.0938, 0.6424, 0.0938, 0.6424, 0.0938, 0.6424, 0.0938, 0.6424, 0.0938, 0.6424, 0.0938, 0.6424, 0.7679, 0.4788, 0.7679, 0.4788, 0.7679, 0.4788, 0.7679, 0.4788, 0.7679, 0.4788, 0.7679, 0.4788, 0.7679, 0.4788, 0.7679, 0.4788, 0.7679, 0.4788, 0.7679, 0.4788, 0.7679, 0.4788, 0.7679, 0.4788, 0.7679, 0.4788, 0.7679, 0.4788, 0.7679, 0.4788, 0.7679, 0.4788, 0.7679, 0.4788, 0.7679, 0.4788, 0.7679, 0.4788, 0.7679, 0.4788, 0.7679, 0.4788, 0.7679, 0.4788, 0.7679, 0.4788, 0.7679, 0.4788, 0.7679, 0.4788, 0.7679, 0.4788, 0.7679, 0.4788, 0.7679, 0.4788, 0.7679, 0.4788, 0.7679, 0.4788, 0.7679, 0.4788, 0.7679, 0.4788, 0.7679, 0.4788, 0.7679, 0.4788, 0.7679, 0.4788, 0.7679, 0.4788, 0.7679, 0.4788, 0.7679, 0.4788, 0.7679, 0.4788, 0.7679, 0.4788, 0.7679, 0.4788, 0.7679, 0.4788, 0.7679, 0.4788, 0.7679, 0.4788, 0.7679, 0.4788, 0.7679, 0.4788, 0.7679, 0.4788, 0.7679, 0.4788, 0.7679, 0.4788, 0.7679, 0.4788, 0.7679, 0.4788, 0.7679, 0.4788, 0.7679, 0.4788, 0.7679, 0.4788, 0.7679, 0.4788, 0.7679, 0.4788, 0.7679, 0.4788, 0.7679, 0.4788, 0.7679, 0.4788, 0.7679, 0.4788, 0.7679, 0.4788, 0.7679, 0.4788, 0.7679, 0.4788, 0.7679, 0.4788, 0.7679, 0.4788, 0.7679, 0.4788, 0.7679, 0.4788, 0.7679, 0.4788, 0.7679, 0.4788, 0.7679, 0.4788, 0.7679, 0.4788, 0.7679, 0.4788, 0.7679, 0.4788, 0.7679, 0.4788, 0.7679, 0.4788, 0.7679, 0.4788, 0.7679, 0.4788, 0.7679, 0.4788, 0.7679, 0.4788, 0.7679, 0.4788, 0.7679, 0.4788, 0.7679, 0.4788, 0.7679, 0.4788, 0.7679, 0.4788, 0.3596, 0.5363, 0.3416, 0.5363, 0.3239, 0.5315, 0.3073, 0.5222, 0.2923, 0.5086, 0.2796, 0.4913, 0.2696, 0.471, 0.2627, 0.4484, 0.2592, 0.4245, 0.2592, 0.4, 0.2627, 0.3761, 0.2696, 0.3535, 0.2796, 0.3332, 0.2923, 0.3159, 0.3073, 0.3023, 0.3239, 0.293, 0.3416, 0.2882, 0.3596, 0.2882, 0.3773, 0.293, 0.3939, 0.3023, 0.4089, 0.3159, 0.4216, 0.3332, 0.4316, 0.3535, 0.4385, 0.3761, 0.442, 0.4, 0.442, 0.4245, 0.4385, 0.4484, 0.4316, 0.471, 0.4216, 0.4913, 0.4089, 0.5086, 0.3939, 0.5222, 0.3773, 0.5315, 0.7679, 0.4788, 0.7679, 0.4788, 0.7679, 0.4788, 0.7679, 0.4788, 0.7679, 0.4788, 0.7679, 0.4788, 0.7679, 0.4788, 0.7679, 0.4788, 0.7679, 0.4788, 0.7679, 0.4788, 0.7679, 0.4788, 0.7679, 0.4788, 0.7679, 0.4788, 0.7679, 0.4788, 0.7679, 0.4788, 0.7679, 0.4788, 0.7679, 0.4788, 0.7679, 0.4788, 0.7679, 0.4788, 0.7679, 0.4788, 0.7679, 0.4788, 0.7679, 0.4788, 0.7679, 0.4788, 0.7679, 0.4788, 0.7679, 0.4788, 0.7679, 0.4788, 0.7679, 0.4788, 0.7679, 0.4788, 0.7679, 0.4788, 0.7679, 0.4788, 0.7679, 0.4788, 0.7679, 0.4788, 0.7679, 0.4788, 0.7679, 0.4788, 0.7679, 0.4788, 0.7679, 0.4788, 0.7679, 0.4788, 0.7679, 0.4788, 0.7679, 0.4788, 0.7679, 0.4788, 0.01339, 0.7616, 0.01339, 0.7616, 0.01339, 0.7616, 0.01339, 0.7616, 0.7296, 0.769, 0.7341, 0.7696, 0.7338, 0.7712, 0.7295, 0.7694, 0.7295, 0.7694, 0.7338, 0.7712, 0.7334, 0.7727, 0.7294, 0.7698, 0.7264, 0.7694, 0.7221, 0.7712, 0.7218, 0.7696, 0.7263, 0.769, 0.7263, 0.769, 0.7218, 0.7696, 0.7218, 0.768, 0.7263, 0.7686, 0.7294, 0.7698, 0.7334, 0.7727, 0.7327, 0.7741, 0.7292, 0.7702, 0.7263, 0.7686, 0.7218, 0.768, 0.7221, 0.7664, 0.7264, 0.7681, 0.7292, 0.7702, 0.7327, 0.7741, 0.7319, 0.7752, 0.729, 0.7705, 0.7264, 0.7681, 0.7221, 0.7664, 0.7225, 0.7648, 0.7265, 0.7677, 0.729, 0.7705, 0.7319, 0.7752, 0.7309, 0.7761, 0.7287, 0.7707, 0.7265, 0.7677, 0.7225, 0.7648, 0.7232, 0.7635, 0.7267, 0.7674, 0.7287, 0.7707, 0.7309, 0.7761, 0.7297, 0.7768, 0.7284, 0.7709, 0.7281, 0.7666, 0.7286, 0.7605, 0.7297, 0.7608, 0.7284, 0.7667, 0.7278, 0.7666, 0.7274, 0.7605, 0.7286, 0.7605, 0.7281, 0.7666, 0.7267, 0.7674, 0.7232, 0.7635, 0.7241, 0.7623, 0.7269, 0.7671, 0.7284, 0.7709, 0.7297, 0.7768, 0.7286, 0.7771, 0.7281, 0.771, 0.7284, 0.7667, 0.7297, 0.7608, 0.7309, 0.7614, 0.7287, 0.7668, 0.7269, 0.7671, 0.7241, 0.7623, 0.7251, 0.7614, 0.7272, 0.7668, 0.7281, 0.771, 0.7286, 0.7771, 0.7274, 0.7771, 0.7278, 0.771, 0.7287, 0.7668, 0.7309, 0.7614, 0.7319, 0.7623, 0.729, 0.7671, 0.7275, 0.7667, 0.7262, 0.7608, 0.7274, 0.7605, 0.7278, 0.7666, 0.7278, 0.771, 0.7274, 0.7771, 0.7262, 0.7768, 0.7275, 0.7709, 0.729, 0.7671, 0.7319, 0.7623, 0.7327, 0.7635, 0.7292, 0.7674, 0.7272, 0.7668, 0.7251, 0.7614, 0.7262, 0.7608, 0.7275, 0.7667, 0.7275, 0.7709, 0.7262, 0.7768, 0.7251, 0.7761, 0.7272, 0.7707, 0.7292, 0.7674, 0.7327, 0.7635, 0.7334, 0.7648, 0.7294, 0.7677, 0.7272, 0.7707, 0.7251, 0.7761, 0.7241, 0.7752, 0.7269, 0.7705, 0.7294, 0.7677, 0.7334, 0.7648, 0.7338, 0.7664, 0.7295, 0.7681, 0.7269, 0.7705, 0.7241, 0.7752, 0.7232, 0.7741, 0.7267, 0.7702, 0.7295, 0.7681, 0.7338, 0.7664, 0.7341, 0.768, 0.7296, 0.7686, 0.7267, 0.7702, 0.7232, 0.7741, 0.7225, 0.7727, 0.7265, 0.7698, 0.7296, 0.7686, 0.7341, 0.768, 0.7341, 0.7696, 0.7296, 0.769, 0.7265, 0.7698, 0.7225, 0.7727, 0.7221, 0.7712, 0.7264, 0.7694, 0.7283, 0.7688, 0.7296, 0.769, 0.7295, 0.7694, 0.7283, 0.7689, 0.7283, 0.7689, 0.7295, 0.7694, 0.7294, 0.7698, 0.7283, 0.769, 0.7276, 0.7689, 0.7264, 0.7694, 0.7263, 0.769, 0.7276, 0.7688, 0.7276, 0.7688, 0.7263, 0.769, 0.7263, 0.7686, 0.7276, 0.7687, 0.7283, 0.769, 0.7294, 0.7698, 0.7292, 0.7702, 0.7283, 0.7691, 0.7276, 0.7687, 0.7263, 0.7686, 0.7264, 0.7681, 0.7276, 0.7686, 0.7283, 0.7691, 0.7292, 0.7702, 0.729, 0.7705, 0.7282, 0.7692, 0.7276, 0.7686, 0.7264, 0.7681, 0.7265, 0.7677, 0.7276, 0.7685, 0.7282, 0.7692, 0.729, 0.7705, 0.7287, 0.7707, 0.7281, 0.7692, 0.7276, 0.7685, 0.7265, 0.7677, 0.7267, 0.7674, 0.7277, 0.7685, 0.7281, 0.7692, 0.7287, 0.7707, 0.7284, 0.7709, 0.7281, 0.7693, 0.728, 0.7683, 0.7281, 0.7666, 0.7284, 0.7667, 0.7281, 0.7683, 0.7279, 0.7683, 0.7278, 0.7666, 0.7281, 0.7666, 0.728, 0.7683, 0.7277, 0.7685, 0.7267, 0.7674, 0.7269, 0.7671, 0.7277, 0.7684, 0.7281, 0.7693, 0.7284, 0.7709, 0.7281, 0.771, 0.728, 0.7693, 0.7281, 0.7683, 0.7284, 0.7667, 0.7287, 0.7668, 0.7281, 0.7683, 0.7277, 0.7684, 0.7269, 0.7671, 0.7272, 0.7668, 0.7278, 0.7683, 0.728, 0.7693, 0.7281, 0.771, 0.7278, 0.771, 0.7279, 0.7693, 0.7281, 0.7683, 0.7287, 0.7668, 0.729, 0.7671, 0.7282, 0.7684, 0.7279, 0.7683, 0.7275, 0.7667, 0.7278, 0.7666, 0.7279, 0.7683, 0.7279, 0.7693, 0.7278, 0.771, 0.7275, 0.7709, 0.7279, 0.7693, 0.7282, 0.7684, 0.729, 0.7671, 0.7292, 0.7674, 0.7283, 0.7685, 0.7278, 0.7683, 0.7272, 0.7668, 0.7275, 0.7667, 0.7279, 0.7683, 0.7279, 0.7693, 0.7275, 0.7709, 0.7272, 0.7707, 0.7278, 0.7692, 0.7283, 0.7685, 0.7292, 0.7674, 0.7294, 0.7677, 0.7283, 0.7685, 0.7278, 0.7692, 0.7272, 0.7707, 0.7269, 0.7705, 0.7277, 0.7692, 0.7283, 0.7685, 0.7294, 0.7677, 0.7295, 0.7681, 0.7283, 0.7686, 0.7277, 0.7692, 0.7269, 0.7705, 0.7267, 0.7702, 0.7277, 0.7691, 0.7283, 0.7686, 0.7295, 0.7681, 0.7296, 0.7686, 0.7283, 0.7687, 0.7277, 0.7691, 0.7267, 0.7702, 0.7265, 0.7698, 0.7276, 0.769, 0.7283, 0.7687, 0.7296, 0.7686, 0.7296, 0.769, 0.7283, 0.7688, 0.7276, 0.769, 0.7265, 0.7698, 0.7264, 0.7694, 0.7276, 0.7689, 0.8201, 0.2147, 0.8199, 0.1887, 0.8202, 0.1524, 0.8202, 0.2147, 0.01339, 0.7616, 0.01339, 0.7616, 0.01339, 0.7616, 0.01339, 0.7616, 0.01339, 0.7616, 0.01339, 0.7616, 0.01339, 0.7616, 0.01339, 0.7616, 0.01339, 0.7616, 0.01339, 0.7616, 0.01339, 0.7616, 0.01339, 0.7616, 0.01339, 0.7616, 0.01339, 0.7616, 0.01339, 0.7616, 0.01339, 0.7616, 0.01339, 0.7616, 0.01339, 0.7616, 0.01339, 0.7616, 0.01339, 0.7616, 0.01339, 0.7616, 0.01339, 0.7616, 0.01339, 0.7616, 0.01339, 0.7616, 0.01339, 0.7616, 0.01339, 0.7616, 0.01339, 0.7616, 0.01339, 0.7616, 0.01339, 0.7616, 0.01339, 0.7616, 0.01339, 0.7616, 0.01339, 0.7616, 0.01339, 0.7616, 0.01339, 0.7616, 0.01339, 0.7616, 0.01339, 0.7616, 0.01339, 0.7616, 0.01339, 0.7616, 0.01339, 0.7616, 0.01339, 0.7616, 0.01339, 0.7616, 0.01339, 0.7616, 0.01339, 0.7616, 0.01339, 0.7616, 0.01339, 0.7616, 0.01339, 0.7616, 0.01339, 0.7616, 0.01339, 0.7616, 0.01339, 0.7616, 0.01339, 0.7616, 0.01339, 0.7616, 0.01339, 0.7616, 0.01339, 0.7616, 0.01339, 0.7616, 0.01339, 0.7616, 0.01339, 0.7616, 0.01339, 0.7616, 0.01339, 0.7616, 0.01339, 0.7616, 0.01339, 0.7616, 0.01339, 0.7616, 0.01339, 0.7616, 0.01339, 0.7616, 0.01339, 0.7616, 0.01339, 0.7616, 0.01339, 0.7616, 0.01339, 0.7616, 0.01339, 0.7616, 0.01339, 0.7616, 0.01339, 0.7616, 0.01339, 0.7616, 0.01339, 0.7616, 0.01339, 0.7616, 0.01339, 0.7616, 0.01339, 0.7616, 0.01339, 0.7616, 0.01339, 0.7616, 0.01339, 0.7616, 0.01339, 0.7616, 0.01339, 0.7616, 0.01339, 0.7616, 0.01339, 0.7616, 0.01339, 0.7616, 0.01339, 0.7616, 0.01339, 0.7616, 0.01339, 0.7616, 0.01339, 0.7616, 0.01339, 0.7616, 0.01339, 0.7616, 0.01339, 0.7616, 0.01339, 0.7616, 0.01339, 0.7616, 0.01339, 0.7616, 0.01339, 0.7616, 0.01339, 0.7616, 0.01339, 0.7616, 0.01339, 0.7616, 0.01339, 0.7616, 0.01339, 0.7616, 0.01339, 0.7616, 0.01339, 0.7616, 0.01339, 0.7616, 0.01339, 0.7616, 0.01339, 0.7616, 0.01339, 0.7616, 0.01339, 0.7616, 0.01339, 0.7616, 0.01339, 0.7616, 0.01339, 0.7616, 0.01339, 0.7616, 0.01339, 0.7616, 0.01339, 0.7616, 0.01339, 0.7616, 0.01339, 0.7616, 0.01339, 0.7616, 0.01339, 0.7616, 0.01339, 0.7616, 0.01339, 0.7616, 0.01339, 0.7616, 0.01339, 0.7616, 0.01339, 0.7616, 0.01339, 0.7616, 0.01339, 0.7616, 0.01339, 0.7616, 0.05708, 0.6016, 0.06703, 0.6483, 0.06266, 0.6477, 0.057, 0.6015, 0.4688, 0.7639, 0.4942, 0.764, 0.4942, 0.7641, 0.4688, 0.764, 0.4329, 0.6385, 0.4232, 0.6098, 0.4232, 0.6098, 0.433, 0.6385, 0.06695, 0.5733, 0.057, 0.6015, 0.0569, 0.6015, 0.06685, 0.5733, 0.3835, 0.5631, 0.3792, 0.589, 0.3791, 0.589, 0.3834, 0.5631, 0.641, 0.7605, 0.641, 0.8207, 0.6407, 0.7856, 0.6409, 0.7605, 0.02033, 0.6698, 0.01359, 0.7315, 0.01339, 0.7315, 0.02024, 0.6698, 0.06703, 0.5733, 0.05708, 0.6016, 0.057, 0.6015, 0.06695, 0.5733, 0.6139, 0.7605, 0.6139, 0.8207, 0.6136, 0.7856, 0.6139, 0.7605, 0.695, 0.8194, 0.6948, 0.7605, 0.6951, 0.7605, 0.6951, 0.8194, 0.3834, 0.5631, 0.3791, 0.589, 0.379, 0.589, 0.3833, 0.5631, 0.3831, 0.5631, 0.3788, 0.589, 0.3787, 0.589, 0.383, 0.563, 0.03005, 0.643, 0.02284, 0.6162, 0.01339, 0.5787, 0.03013, 0.643, 0.7952, 0.3483, 0.7949, 0.3213, 0.7952, 0.2836, 0.7952, 0.3483, 0.3057, 0.7773, 0.3055, 0.7497, 0.3058, 0.7112, 0.3058, 0.7773, 0.3837, 0.5631, 0.3738, 0.6253, 0.3793, 0.589, 0.3836, 0.5631, 0.02996, 0.643, 0.02275, 0.6162, 0.02284, 0.6162, 0.03005, 0.643, 0.3836, 0.5631, 0.3793, 0.589, 0.3792, 0.589, 0.3835, 0.5631, 0.7953, 0.3837, 0.7953, 0.4466, 0.795, 0.41, 0.7953, 0.3837, 0.3832, 0.5631, 0.3789, 0.589, 0.3788, 0.589, 0.3831, 0.5631, 0.668, 0.8205, 0.6678, 0.7954, 0.6681, 0.7605, 0.6681, 0.8205, 0.5868, 0.7605, 0.5868, 0.8209, 0.5865, 0.7857, 0.5868, 0.7605, 0.02015, 0.6698, 0.01714, 0.6956, 0.01704, 0.6956, 0.02004, 0.6698, 0.8009, 0.5385, 0.8009, 0.6015, 0.8006, 0.5648, 0.8008, 0.5385, 0.8179, 0.0761, 0.8176, 0.04989, 0.818, 0.01339, 0.818, 0.07611, 0.433, 0.6385, 0.4232, 0.6098, 0.4104, 0.5697, 0.4331, 0.6385, 0.7738, 0.5385, 0.7738, 0.6063, 0.7735, 0.5668, 0.7738, 0.5385, 0.7682, 0.452, 0.7679, 0.4234, 0.7682, 0.3837, 0.7682, 0.452, 0.3833, 0.5631, 0.379, 0.589, 0.3789, 0.589, 0.3832, 0.5631, 0.5597, 0.8213, 0.5594, 0.7959, 0.5598, 0.7605, 0.5598, 0.8213, 0.7681, 0.2836, 0.7681, 0.3569, 0.7679, 0.3142, 0.768, 0.2836, 0.02024, 0.6698, 0.01339, 0.7315, 0.01714, 0.6956, 0.02015, 0.6698, 0.6964, 0.5203, 0.4688, 0.5202, 0.4691, 0.4965, 0.6964, 0.5159, 0.1464, 0.5841, 0.1705, 0.5733, 0.1685, 0.5744, 0.1705, 0.618, 0.7609, 0.763, 0.7801, 0.7605, 0.7801, 0.7658, 0.7609, 0.7633, 0.3791, 0.589, 0.3724, 0.6289, 0.3667, 0.6284, 0.379, 0.589, 0.3788, 0.589, 0.3562, 0.627, 0.3518, 0.6264, 0.3787, 0.589, 0.7906, 0.1256, 0.7679, 0.0846, 0.7723, 0.08342, 0.7906, 0.0827, 0.2267, 0.792, 0.2015, 0.7577, 0.2024, 0.7572, 0.2267, 0.7531, 0.793, 0.2568, 0.7679, 0.222, 0.7695, 0.2212, 0.793, 0.2179, 0.7241, 0.5739, 0.7446, 0.5637, 0.7468, 0.5631, 0.7468, 0.6063, 0.02275, 0.6162, 0.02507, 0.5738, 0.03013, 0.5733, 0.02284, 0.6162, 0.3793, 0.589, 0.3837, 0.6297, 0.3781, 0.6294, 0.3792, 0.589, 0.08215, 0.7893, 0.0569, 0.7847, 0.057, 0.7844, 0.08215, 0.7503, 0.3789, 0.589, 0.3612, 0.6277, 0.3562, 0.627, 0.3788, 0.589, 0.1196, 0.6157, 0.09649, 0.5787, 0.0938, 0.5788, 0.1196, 0.5733, 0.1705, 0.6448, 0.1705, 0.6711, 0.1701, 0.6685, 0.129, 0.6536, 0.01714, 0.6956, 0.02033, 0.7348, 0.01473, 0.7345, 0.01704, 0.6956, 0.2057, 0.6895, 0.2226, 0.6811, 0.2267, 0.68, 0.2267, 0.7263, 0.1523, 0.6979, 0.1521, 0.7401, 0.1523, 0.7407, 0.129, 0.7294, 0.0768, 0.675, 0.0768, 0.7235, 0.07185, 0.7225, 0.0569, 0.7142, 0.7931, 0.1911, 0.7684, 0.187, 0.7679, 0.1864, 0.7931, 0.1524, 0.4334, 0.7331, 0.4334, 0.7758, 0.4321, 0.7756, 0.4104, 0.7646, 0.379, 0.589, 0.3667, 0.6284, 0.3612, 0.6277, 0.3789, 0.589, 0.3758, 0.6565, 0.3741, 0.6999, 0.3758, 0.7009, 0.3518, 0.69, 0.3532, 0.7387, 0.3738, 0.7281, 0.3758, 0.7277, 0.3758, 0.7708, 0.2562, 0.7374, 0.2765, 0.727, 0.2788, 0.7265, 0.2788, 0.7699, 0.7909, 0.05592, 0.7679, 0.01592, 0.7721, 0.01485, 0.7909, 0.01339, 0.4942, 0.764, 0.5327, 0.7605, 0.5327, 0.7661, 0.4942, 0.7641, 0.4232, 0.6098, 0.4285, 0.5637, 0.4331, 0.563, 0.4232, 0.6098, 0.057, 0.6015, 0.06266, 0.6477, 0.05751, 0.6469, 0.0569, 0.6015, 0.3792, 0.589, 0.3781, 0.6294, 0.3724, 0.6289, 0.3791, 0.589, 0.4363, 0.7064, 0.4104, 0.7012, 0.4124, 0.7013, 0.4363, 0.6653, 0.1482, 0.7703, 0.129, 0.7729, 0.129, 0.7675, 0.1482, 0.7701, 0.01339, 0.1474, 0.01759, 0.1186, 0.02585, 0.09159, 0.03783, 0.06726, 0.05309, 0.04656, 0.07103, 0.0303, 0.09096, 0.0191, 0.1121, 0.01339, 0.1337, 0.01339, 0.1549, 0.0191, 0.1748, 0.03029, 0.1927, 0.04654, 0.208, 0.06726, 0.22, 0.09161, 0.2282, 0.1186, 0.2324, 0.1474, 0.2324, 0.1766, 0.2282, 0.2053, 0.22, 0.2324, 0.208, 0.2567, 0.1927, 0.2774, 0.1748, 0.2937, 0.1549, 0.3049, 0.1337, 0.3106, 0.1121, 0.3106, 0.09097, 0.3049, 0.07102, 0.2937, 0.05308, 0.2774, 0.03784, 0.2567, 0.02585, 0.2324, 0.01759, 0.2053, 0.01339, 0.1766, 0.6979, 0.1061, 0.4688, 0.09871, 0.4693, 0.07466, 0.698, 0.1017, 0.1782, 0.4629, 0.01538, 0.5465, 0.0144, 0.5193, 0.178, 0.4579, 0.6939, 0.3125, 0.4702, 0.25, 0.4712, 0.2326, 0.6941, 0.3093, 0.178, 0.4579, 0.0144, 0.5193, 0.01373, 0.4892, 0.1779, 0.4524, 0.6979, 0.1105, 0.4688, 0.1231, 0.4688, 0.09871, 0.6979, 0.1061, 0.1779, 0.4349, 0.01373, 0.3935, 0.0144, 0.3639, 0.178, 0.4294, 0.6984, 0.1226, 0.4717, 0.1891, 0.4703, 0.1692, 0.6981, 0.119, 0.6937, 0.3162, 0.4694, 0.2704, 0.4702, 0.25, 0.6939, 0.3125, 0.6964, 0.5246, 0.4691, 0.544, 0.4688, 0.5202, 0.6964, 0.5203, 0.6987, 0.1257, 0.4735, 0.2058, 0.4717, 0.1891, 0.6984, 0.1226, 0.698, 0.1149, 0.4693, 0.1469, 0.4688, 0.1231, 0.6979, 0.1105, 0.6984, 0.09371, 0.4717, 0.03114, 0.4735, 0.01339, 0.6987, 0.09046, 0.6937, 0.3292, 0.4689, 0.3413, 0.4688, 0.317, 0.6936, 0.3247, 0.6937, 0.3204, 0.4689, 0.293, 0.4694, 0.2704, 0.6937, 0.3162, 0.1778, 0.4406, 0.01339, 0.4251, 0.01373, 0.3935, 0.1779, 0.4349, 0.6937, 0.3335, 0.4694, 0.3651, 0.4689, 0.3413, 0.6937, 0.3292, 0.6981, 0.119, 0.4703, 0.1692, 0.4693, 0.1469, 0.698, 0.1149, 0.6966, 0.5288, 0.4701, 0.5668, 0.4691, 0.544, 0.6964, 0.5246, 0.6969, 0.5079, 0.4718, 0.4526, 0.474, 0.4342, 0.6973, 0.5045, 0.6936, 0.3247, 0.4688, 0.317, 0.4689, 0.293, 0.6937, 0.3204, 0.6981, 0.0975, 0.4703, 0.05184, 0.4717, 0.03114, 0.6984, 0.09371, 0.6939, 0.3376, 0.4702, 0.3874, 0.4694, 0.3651, 0.6937, 0.3335, 0.1779, 0.4524, 0.01373, 0.4892, 0.01339, 0.4574, 0.1778, 0.4466, 0.6966, 0.5118, 0.4701, 0.4737, 0.4718, 0.4526, 0.6969, 0.5079, 0.6969, 0.5327, 0.4718, 0.5879, 0.4701, 0.5668, 0.6966, 0.5288, 0.6941, 0.3413, 0.4712, 0.4074, 0.4702, 0.3874, 0.6939, 0.3376, 0.698, 0.1017, 0.4693, 0.07466, 0.4703, 0.05184, 0.6981, 0.0975, 0.6964, 0.5159, 0.4691, 0.4965, 0.4701, 0.4737, 0.6966, 0.5118, 0.1778, 0.4466, 0.01339, 0.4574, 0.01339, 0.4251, 0.1778, 0.4406, 0.178, 0.4294, 0.0144, 0.3639, 0.01538, 0.3374, 0.1782, 0.4246, 0.6973, 0.536, 0.474, 0.6063, 0.4718, 0.5879, 0.6969, 0.5327])
me_cylinder.use_remesh_preserve_volume = False
me_cylinder.use_remesh_preserve_attributes = False
me_cylinder.use_mirror_vertex_groups = False
me_cylinder.update()

# ---- objects
ob_cylinder = bpy.data.objects.new('Cylinder', me_cylinder)
ob_lamp = bpy.data.objects.new('Lamp', light_lamp)
ob_camera = bpy.data.objects.new('Camera', cam_camera)

# ---- transforms, parenting, visibility, modifiers, constraints
ob_cylinder.location = (0.0, 0.0, 0.8105)
ob_cylinder.lineart.crease_threshold = 0.0
ob_lamp.location = (4.076, 1.005, 5.904)
ob_lamp.rotation_euler = (0.6503, 0.05522, 1.866)
ob_lamp.lock_rotations_4d = False
ob_lamp.empty_display_type = 'ARROWS'
ob_lamp.color = (0.0, 0.0, 0.0, 0.0)
ob_lamp.lineart.crease_threshold = 0.0
ob_camera.location = (7.481, -6.508, 5.344)
ob_camera.rotation_euler = (1.109, 0.0, 0.8149)
ob_camera.lock_rotations_4d = False
ob_camera.empty_display_type = 'ARROWS'
ob_camera.color = (0.0, 0.0, 0.0, 0.0)
ob_camera.display_type = 'WIRE'
ob_camera.lineart.crease_threshold = 0.0

# ---- collection membership
col_collection_1.objects.link(ob_cylinder)
col_collection_1.objects.link(ob_lamp)
col_collection_1.objects.link(ob_camera)

# ---- scene / render settings (as saved in the file)
scene.camera = ob_camera
scene.frame_start = 1; scene.frame_end = 250; scene.frame_set(1)
scene.render.engine = 'BLENDER_EEVEE_NEXT'
scene.render.resolution_percentage = 50
scene.render.dither_intensity = 0.0
scene.cycles.use_denoising = False
scene.cycles.samples = 128
scene.cycles.sampling_pattern = 'TABULATED_SOBOL'
scene.cycles.light_sampling_threshold = 0.0
scene.cycles.use_adaptive_sampling = False
scene.cycles.use_light_tree = False
scene.cycles.blur_glossy = 0.0
scene.cycles.sample_clamp_indirect = 0.0
scene.view_settings.view_transform = 'Standard'
bpy.context.view_layer.update()
